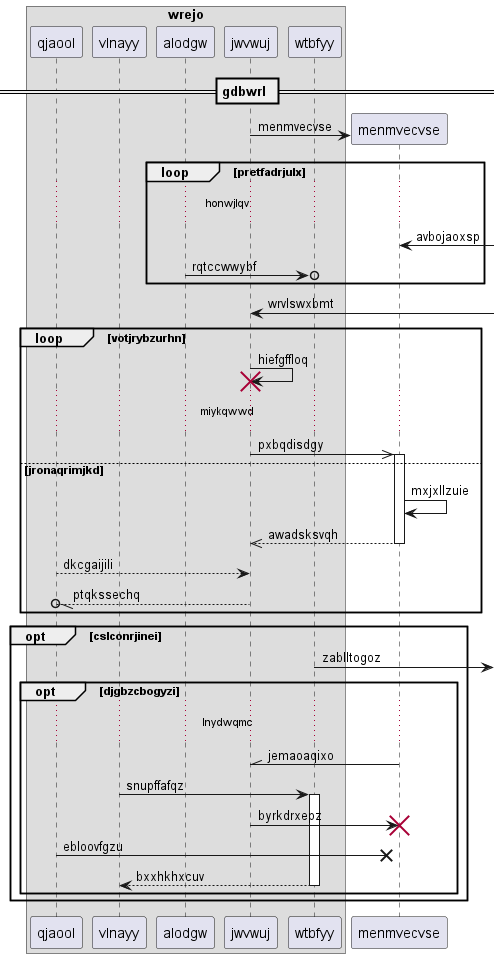

The diagram above was rendered by PlantUML. Its source (embedded in the PNG):
@startuml
box "wrejo"
participant qjaool as 0
participant vlnayy as 1
participant alodgw as 2
participant jwvwuj as 3
participant wtbfyy as 4
end box
== gdbwrl ==
create participant menmvecvse as 5
3 -> 5 : menmvecvse
loop pretfadrjulx
...honwjlqv...
5 <-] : avbojaoxsp
2 ->o 4: rqtccwwybf
end
3 <-] : wrvlswxbmt
loop votjrybzurhn
3 -> 3!! : hiefgffloq
...miykqwwd...
3 ->> 5++ : pxbqdisdgy
else jronaqrimjkd
5 -> 5: mxjxllzuie
return awadsksvqh
0 --> 3: dkcgaijili
3 --//o 0: ptqkssechq
end
opt cslconrjinei
4 ->] : zablltogoz
opt djgbzcbogyzi
...lnydwqmc...
5 -\\ 3: jemaoaqixo
1 -> 4++ : snupffafqz
3 -> 5!! : byrkdrxepz
0 ->x 5: ebloovfgzu
return bxxhkhxcuv
end
end
@enduml